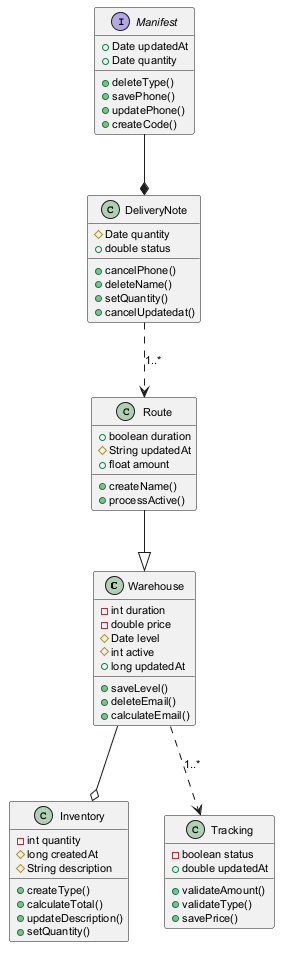

The diagram above was rendered by PlantUML. Its source (embedded in the PNG):
@startuml
skinparam defaultFontSize 11
class Warehouse {
  -int duration
  -double price
  #Date level
  #int active
  +long updatedAt
  +saveLevel()
  +deleteEmail()
  +calculateEmail()
}
class Inventory {
  -int quantity
  #long createdAt
  #String description
  +createType()
  +calculateTotal()
  +updateDescription()
  +setQuantity()
}
class Route {
  +boolean duration
  #String updatedAt
  +float amount
  +createName()
  +processActive()
}
interface Manifest {
  +Date updatedAt
  +Date quantity
  +deleteType()
  +savePhone()
  +updatePhone()
  +createCode()
}
class Tracking {
  -boolean status
  +double updatedAt
  +validateAmount()
  +validateType()
  +savePrice()
}
class DeliveryNote {
  #Date quantity
  +double status
  +cancelPhone()
  +deleteName()
  +setQuantity()
  +cancelUpdatedat()
}
Warehouse --o Inventory
Warehouse ..> Tracking : "1..*"
Manifest --* DeliveryNote
Route --|> Warehouse
DeliveryNote ..> Route : "1..*"
@enduml